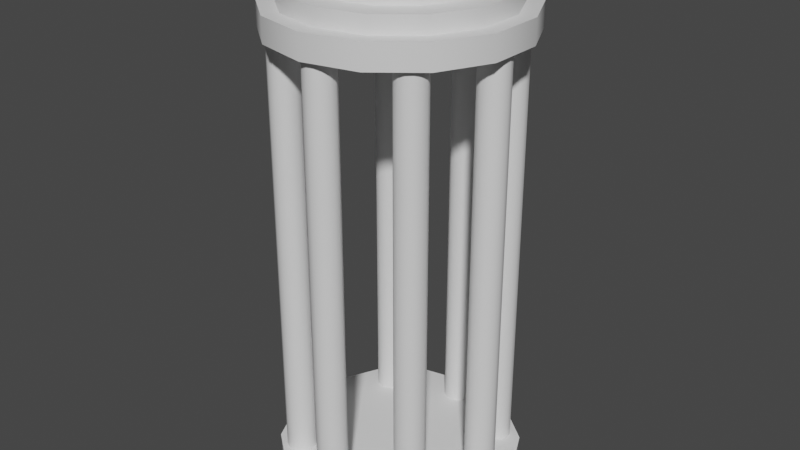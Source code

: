 # Source: CageHead.blend  (saved by Blender 2.81.16; exported with 4.5.12 LTS)
import bpy
from mathutils import Matrix  # noqa: F401  (used for matrix-valued properties, if any)

bpy.ops.wm.read_factory_settings(use_empty=True)
scene = bpy.context.scene
scene.name = 'Scene'

# ---- collections
col_collection = bpy.data.collections.new('Collection'); scene.collection.children.link(col_collection)

# ---- materials (node trees are filled in below, after node groups)
mat_material_002 = bpy.data.materials.new('Material.002')
mat_material_002.use_transparent_shadow = False
mat_material_001 = bpy.data.materials.new('Material.001')
mat_material_001.use_transparent_shadow = False

# ---- node groups
ng_auto_smooth = bpy.data.node_groups.new('Auto Smooth', 'GeometryNodeTree')
_s = ng_auto_smooth.interface.new_socket(name='Geometry', in_out='OUTPUT', socket_type='NodeSocketGeometry')
_s = ng_auto_smooth.interface.new_socket(name='Geometry', in_out='INPUT', socket_type='NodeSocketGeometry')
_s = ng_auto_smooth.interface.new_socket(name='Angle', in_out='INPUT', socket_type='NodeSocketFloat')
_s.subtype = 'ANGLE'
_s.min_value = 0.0
_s.max_value = 3.142
ng_auto_smooth.is_modifier = True
_N = ng_auto_smooth.nodes; _L = ng_auto_smooth.links
n0 = _N.new('NodeGroupOutput'); n0.name = 'Group Output'; n0.location = (480, -100)
n1 = _N.new('NodeGroupInput'); n1.name = 'Group Input'; n1.location = (-420, -300)
n2 = _N.new('NodeGroupInput'); n2.name = 'Group Input.001'; n2.location = (-60, -100)
n3 = _N.new('GeometryNodeSetShadeSmooth'); n3.name = 'Set Shade Smooth'; n3.location = (120, -100)
n3.domain = 'EDGE'
n4 = _N.new('GeometryNodeSetShadeSmooth'); n4.name = 'Set Shade Smooth.001'; n4.location = (300, -100)
n5 = _N.new('GeometryNodeInputMeshEdgeAngle'); n5.name = 'Edge Angle'; n5.location = (-420, -220)
n6 = _N.new('GeometryNodeInputEdgeSmooth'); n6.name = 'Is Edge Smooth'; n6.location = (-60, -160)
n7 = _N.new('GeometryNodeInputShadeSmooth'); n7.name = 'Is Face Smooth'; n7.location = (-240, -340)
n8 = _N.new('FunctionNodeBooleanMath'); n8.name = 'Boolean Math'; n8.location = (-60, -220)
n9 = _N.new('FunctionNodeCompare'); n9.name = 'Compare'; n9.location = (-240, -180)
n9.operation = 'LESS_EQUAL'
_L.new(n5.outputs[0], n9.inputs[0])
_L.new(n4.outputs[0], n0.inputs[0])
_L.new(n1.outputs[1], n9.inputs[1])
_L.new(n9.outputs[0], n8.inputs[0])
_L.new(n7.outputs[0], n8.inputs[1])
_L.new(n2.outputs[0], n3.inputs[0])
_L.new(n6.outputs[0], n3.inputs[1])
_L.new(n3.outputs[0], n4.inputs[0])
_L.new(n8.outputs[0], n3.inputs[2])
n0.is_active_output = True

# ---- material node trees
mat_material_002.use_nodes = True; mat_material_002.node_tree.nodes.clear()
_N = mat_material_002.node_tree.nodes; _L = mat_material_002.node_tree.links
n0 = _N.new('ShaderNodeOutputMaterial'); n0.name = 'Material Output'; n0.location = (300, 300)
n1 = _N.new('ShaderNodeBsdfPrincipled'); n1.name = 'Principled BSDF'; n1.location = (10, 300)
n1.distribution = 'GGX'
n1.subsurface_method = 'BURLEY'
n1.inputs[3].default_value = 1.45
n1.inputs[27].default_value = (0.0, 0.0, 0.0, 1.0)
n1.inputs[28].default_value = 1.0
_L.new(n1.outputs[0], n0.inputs[0])
n0.is_active_output = True
mat_material_001.use_nodes = True; mat_material_001.node_tree.nodes.clear()
_N = mat_material_001.node_tree.nodes; _L = mat_material_001.node_tree.links
n0 = _N.new('ShaderNodeOutputMaterial'); n0.name = 'Material Output'; n0.location = (300, 300)
n1 = _N.new('ShaderNodeBsdfPrincipled'); n1.name = 'Principled BSDF'; n1.location = (10, 300)
n1.distribution = 'GGX'
n1.subsurface_method = 'BURLEY'
n1.inputs[3].default_value = 1.45
n1.inputs[27].default_value = (0.0, 0.0, 0.0, 1.0)
n1.inputs[28].default_value = 1.0
_L.new(n1.outputs[0], n0.inputs[0])
n0.is_active_output = True

# ---- world
world_world = bpy.data.worlds.new('World'); scene.world = world_world
world_world.use_nodes = True; world_world.node_tree.nodes.clear()
_N = world_world.node_tree.nodes; _L = world_world.node_tree.links
n0 = _N.new('ShaderNodeOutputWorld'); n0.name = 'World Output'; n0.location = (300, 300)
n1 = _N.new('ShaderNodeBackground'); n1.name = 'Background'; n1.location = (10, 300)
n1.inputs[0].default_value = (0.05088, 0.05088, 0.05088, 1.0)
_L.new(n1.outputs[0], n0.inputs[0])
n0.is_active_output = True
world_world.color = (0.05088, 0.05088, 0.05088)
world_world.use_sun_shadow = False
world_world.sun_shadow_jitter_overblur = 0.0

# ---- meshes
me_cylinder_005 = bpy.data.meshes.new('Cylinder.005')
me_cylinder_005.from_pydata([(-0.009105, -5.688, -1.221), (-0.009105, -5.688, 0.7788), (0.4248, -5.787, -1.221), (0.4248, -5.787, 0.7788), (0.7727, -6.064, -1.221), (0.7727, -6.064, 0.7788), (0.9658, -6.465, -1.221), (0.9658, -6.465, 0.7788), (0.9658, -6.911, -1.221), (0.9658, -6.911, 0.7788), (0.7727, -7.311, -1.221), (0.7727, -7.311, 0.7788), (0.4248, -7.589, -1.221), (0.4248, -7.589, 0.7788), (-0.009105, -7.688, -1.221), (-0.009105, -7.688, 0.7788), (-0.443, -7.589, -1.221), (-0.443, -7.589, 0.7788), (-0.7909, -7.311, -1.221), (-0.7909, -7.311, 0.7788), (-0.984, -6.911, -1.221), (-0.984, -6.911, 0.7788), (-0.984, -6.465, -1.221), (-0.984, -6.465, 0.7788), (-0.7909, -6.064, -1.221), (-0.7909, -6.064, 0.7788), (-0.443, -5.787, -1.221), (-0.443, -5.787, 0.7788), (7.679, -4.51e-07, -1.221), (7.679, -4.51e-07, 0.7788), (7.58, -0.4339, -1.221), (7.58, -0.4339, 0.7788), (7.302, -0.7818, -1.221), (7.302, -0.7818, 0.7788), (6.901, -0.9749, -1.221), (6.901, -0.9749, 0.7788), (6.456, -0.9749, -1.221), (6.456, -0.9749, 0.7788), (6.055, -0.7818, -1.221), (6.055, -0.7818, 0.7788), (5.778, -0.4339, -1.221), (5.778, -0.4339, 0.7788), (5.679, -4.51e-07, -1.221), (5.679, -4.51e-07, 0.7788), (5.778, 0.4339, -1.221), (5.778, 0.4339, 0.7788), (6.055, 0.7818, -1.221), (6.055, 0.7818, 0.7788), (6.456, 0.9749, -1.221), (6.456, 0.9749, 0.7788), (6.901, 0.9749, -1.221), (6.901, 0.9749, 0.7788), (7.302, 0.7818, -1.221), (7.302, 0.7818, 0.7788), (7.58, 0.4339, -1.221), (7.58, 0.4339, 0.7788), (-5.697, 5.027e-07, -1.221), (-5.697, 5.027e-07, 0.7788), (-5.796, -0.4339, -1.221), (-5.796, -0.4339, 0.7788), (-6.074, -0.7818, -1.221), (-6.074, -0.7818, 0.7788), (-6.475, -0.9749, -1.221), (-6.475, -0.9749, 0.7788), (-6.92, -0.9749, -1.221), (-6.92, -0.9749, 0.7788), (-7.321, -0.7818, -1.221), (-7.321, -0.7818, 0.7788), (-7.598, -0.4339, -1.221), (-7.598, -0.4339, 0.7788), (-7.697, 5.027e-07, -1.221), (-7.697, 5.027e-07, 0.7788), (-7.598, 0.4339, -1.221), (-7.598, 0.4339, 0.7788), (-7.321, 0.7818, -1.221), (-7.321, 0.7818, 0.7788), (-6.92, 0.9749, -1.221), (-6.92, 0.9749, 0.7788), (-6.475, 0.9749, -1.221), (-6.475, 0.9749, 0.7788), (-6.074, 0.7818, -1.221), (-6.074, 0.7818, 0.7788), (-5.796, 0.4339, -1.221), (-5.796, 0.4339, 0.7788), (-0.009106, 7.688, -1.221), (-0.009106, 7.688, 0.7788), (0.4248, 7.589, -1.221), (0.4248, 7.589, 0.7788), (0.7727, 7.311, -1.221), (0.7727, 7.311, 0.7788), (0.9658, 6.911, -1.221), (0.9658, 6.911, 0.7788), (0.9658, 6.465, -1.221), (0.9658, 6.465, 0.7788), (0.7727, 6.064, -1.221), (0.7727, 6.064, 0.7788), (0.4248, 5.787, -1.221), (0.4248, 5.787, 0.7788), (-0.009105, 5.688, -1.221), (-0.009105, 5.688, 0.7788), (-0.443, 5.787, -1.221), (-0.443, 5.787, 0.7788), (-0.7909, 6.064, -1.221), (-0.7909, 6.064, 0.7788), (-0.984, 6.465, -1.221), (-0.984, 6.465, 0.7788), (-0.984, 6.911, -1.221), (-0.984, 6.911, 0.7788), (-0.7909, 7.311, -1.221), (-0.7909, 7.311, 0.7788), (-0.443, 7.589, -1.221), (-0.443, 7.589, 0.7788), (5.427, 5.436, -1.221), (5.427, 5.436, 0.7788), (5.664, 5.059, -1.221), (5.664, 5.059, 0.7788), (5.714, 4.617, -1.221), (5.714, 4.617, 0.7788), (5.567, 4.197, -1.221), (5.567, 4.197, 0.7788), (5.252, 3.882, -1.221), (5.252, 3.882, 0.7788), (4.832, 3.735, -1.221), (4.832, 3.735, 0.7788), (4.39, 3.785, -1.221), (4.39, 3.785, 0.7788), (4.013, 4.022, -1.221), (4.013, 4.022, 0.7788), (3.776, 4.399, -1.221), (3.776, 4.399, 0.7788), (3.726, 4.841, -1.221), (3.726, 4.841, 0.7788), (3.873, 5.261, -1.221), (3.873, 5.261, 0.7788), (4.188, 5.576, -1.221), (4.188, 5.576, 0.7788), (4.608, 5.723, -1.221), (4.608, 5.723, 0.7788), (5.05, 5.673, -1.221), (5.05, 5.673, 0.7788), (-4.031, -4.022, -1.221), (-4.031, -4.022, 0.7788), (-3.794, -4.399, -1.221), (-3.794, -4.399, 0.7788), (-3.745, -4.841, -1.221), (-3.745, -4.841, 0.7788), (-3.891, -5.261, -1.221), (-3.891, -5.261, 0.7788), (-4.206, -5.576, -1.221), (-4.206, -5.576, 0.7788), (-4.626, -5.723, -1.221), (-4.626, -5.723, 0.7788), (-5.069, -5.673, -1.221), (-5.069, -5.673, 0.7788), (-5.445, -5.436, -1.221), (-5.445, -5.436, 0.7788), (-5.682, -5.059, -1.221), (-5.682, -5.059, 0.7788), (-5.732, -4.617, -1.221), (-5.732, -4.617, 0.7788), (-5.585, -4.197, -1.221), (-5.585, -4.197, 0.7788), (-5.27, -3.882, -1.221), (-5.27, -3.882, 0.7788), (-4.85, -3.735, -1.221), (-4.85, -3.735, 0.7788), (-4.408, -3.785, -1.221), (-4.408, -3.785, 0.7788), (-5.445, 5.436, -1.221), (-5.445, 5.436, 0.7788), (-5.069, 5.673, -1.221), (-5.069, 5.673, 0.7788), (-4.626, 5.723, -1.221), (-4.626, 5.723, 0.7788), (-4.206, 5.576, -1.221), (-4.206, 5.576, 0.7788), (-3.891, 5.261, -1.221), (-3.891, 5.261, 0.7788), (-3.745, 4.841, -1.221), (-3.745, 4.841, 0.7788), (-3.794, 4.399, -1.221), (-3.794, 4.399, 0.7788), (-4.031, 4.022, -1.221), (-4.031, 4.022, 0.7788), (-4.408, 3.785, -1.221), (-4.408, 3.785, 0.7788), (-4.85, 3.735, -1.221), (-4.85, 3.735, 0.7788), (-5.27, 3.882, -1.221), (-5.27, 3.882, 0.7788), (-5.585, 4.197, -1.221), (-5.585, 4.197, 0.7788), (-5.732, 4.617, -1.221), (-5.732, 4.617, 0.7788), (-5.682, 5.059, -1.221), (-5.682, 5.059, 0.7788), (4.013, -4.022, -1.221), (4.013, -4.022, 0.7788), (4.39, -3.785, -1.221), (4.39, -3.785, 0.7788), (4.832, -3.735, -1.221), (4.832, -3.735, 0.7788), (5.252, -3.882, -1.221), (5.252, -3.882, 0.7788), (5.567, -4.197, -1.221), (5.567, -4.197, 0.7788), (5.714, -4.617, -1.221), (5.714, -4.617, 0.7788), (5.664, -5.059, -1.221), (5.664, -5.059, 0.7788), (5.427, -5.436, -1.221), (5.427, -5.436, 0.7788), (5.05, -5.673, -1.221), (5.05, -5.673, 0.7788), (4.608, -5.723, -1.221), (4.608, -5.723, 0.7788), (4.188, -5.576, -1.221), (4.188, -5.576, 0.7788), (3.873, -5.261, -1.221), (3.873, -5.261, 0.7788), (3.726, -4.841, -1.221), (3.726, -4.841, 0.7788), (3.776, -4.399, -1.221), (3.776, -4.399, 0.7788), (8.237, -4.469e-07, 0.8), (8.237, -4.469e-07, 0.6951), (7.423, -3.567, 0.8), (7.423, -3.567, 0.6951), (5.142, -6.427, 0.8), (5.142, -6.427, 0.6951), (1.845, -8.014, 0.8), (1.845, -8.014, 0.6951), (-1.813, -8.014, 0.8), (-1.813, -8.014, 0.6951), (-5.109, -6.427, 0.8), (-5.109, -6.427, 0.6951), (-7.39, -3.567, 0.8), (-7.39, -3.567, 0.6951), (-8.204, -9.695e-07, 0.8), (-8.204, -9.695e-07, 0.6951), (-7.39, 3.567, 0.8), (-7.39, 3.567, 0.6951), (-5.109, 6.427, 0.8), (-5.109, 6.427, 0.6951), (-1.813, 8.014, 0.8), (-1.813, 8.014, 0.6951), (1.845, 8.014, 0.8), (1.845, 8.014, 0.6951), (5.142, 6.427, 0.8), (5.142, 6.427, 0.6951), (7.423, 3.567, 0.8), (7.423, 3.567, 0.6951), (8.237, -4.469e-07, -1.199), (8.237, -4.469e-07, -1.304), (7.423, -3.567, -1.199), (7.423, -3.567, -1.304), (5.142, -6.427, -1.199), (5.142, -6.427, -1.304), (1.845, -8.014, -1.199), (1.845, -8.014, -1.304), (-1.813, -8.014, -1.199), (-1.813, -8.014, -1.304), (-5.109, -6.427, -1.199), (-5.109, -6.427, -1.304), (-7.39, -3.567, -1.199), (-7.39, -3.567, -1.304), (-8.204, -9.695e-07, -1.199), (-8.204, -9.695e-07, -1.304), (-7.39, 3.567, -1.199), (-7.39, 3.567, -1.304), (-5.109, 6.427, -1.199), (-5.109, 6.427, -1.304), (-1.813, 8.014, -1.199), (-1.813, 8.014, -1.304), (1.845, 8.014, -1.199), (1.845, 8.014, -1.304), (5.142, 6.427, -1.199), (5.142, 6.427, -1.304), (7.423, 3.567, -1.199), (7.423, 3.567, -1.304), (7.184, -5.421e-07, 0.8), (6.474, -3.11, 0.8), (4.485, -5.604, 0.8), (1.611, -6.988, 0.8), (-1.579, -6.988, 0.8), (-4.453, -5.604, 0.8), (-6.442, -3.11, 0.8), (-7.151, -9.977e-07, 0.8), (-6.442, 3.11, 0.8), (-4.453, 5.604, 0.8), (-1.579, 6.988, 0.8), (1.611, 6.988, 0.8), (4.485, 5.604, 0.8), (6.474, 3.11, 0.8), (7.184, -5.421e-07, 0.8727), (6.474, -3.11, 0.8727), (4.485, -5.604, 0.8727), (1.611, -6.988, 0.8727), (-1.579, -6.988, 0.8727), (-4.453, -5.604, 0.8727), (-6.442, -3.11, 0.8727), (-7.151, -9.977e-07, 0.8727), (-6.442, 3.11, 0.8727), (-4.453, 5.604, 0.8727), (-1.579, 6.988, 0.8727), (1.611, 6.988, 0.8727), (4.485, 5.604, 0.8727), (6.474, 3.11, 0.8727), (5.599, -5.573e-07, 0.8727), (5.047, -2.422, 0.8727), (3.497, -4.365, 0.8727), (1.259, -5.443, 0.8727), (-1.226, -5.443, 0.8727), (-3.465, -4.365, 0.8727), (-5.014, -2.422, 0.8727), (-5.567, -9.123e-07, 0.8727), (-5.014, 2.422, 0.8727), (-3.465, 4.365, 0.8727), (-1.226, 5.443, 0.8727), (1.259, 5.443, 0.8727), (3.497, 4.365, 0.8727), (5.047, 2.422, 0.8727), (3.052, -1.904e-08, 1.032), (5.599, -5.573e-07, 0.9682), (5.047, -2.422, 0.9682), (2.751, -1.317, 1.032), (3.497, -4.365, 0.9682), (1.909, -2.373, 1.032), (1.259, -5.443, 0.9682), (0.6917, -2.96, 1.032), (-1.226, -5.443, 0.9682), (-0.6593, -2.96, 1.032), (-3.465, -4.365, 0.9682), (-1.877, -2.373, 1.032), (-5.014, -2.422, 0.9682), (-2.719, -1.317, 1.032), (-5.567, -9.123e-07, 0.9682), (-3.019, 6.26e-08, 1.032), (-5.014, 2.422, 0.9682), (-2.719, 1.317, 1.032), (-3.465, 4.365, 0.9682), (-1.877, 2.373, 1.032), (-1.226, 5.443, 0.9682), (-0.6593, 2.96, 1.032), (1.259, 5.443, 0.9682), (0.6917, 2.96, 1.032), (3.497, 4.365, 0.9682), (1.909, 2.373, 1.032), (5.047, 2.422, 0.9682), (2.751, 1.317, 1.032)], [], [(0, 1, 3, 2), (2, 3, 5, 4), (4, 5, 7, 6), (6, 7, 9, 8), (8, 9, 11, 10), (10, 11, 13, 12), (12, 13, 15, 14), (14, 15, 17, 16), (16, 17, 19, 18), (18, 19, 21, 20), (20, 21, 23, 22), (22, 23, 25, 24), (3, 1, 27, 25, 23, 21, 19, 17, 15, 13, 11, 9, 7, 5), (24, 25, 27, 26), (26, 27, 1, 0), (0, 2, 4, 6, 8, 10, 12, 14, 16, 18, 20, 22, 24, 26), (28, 29, 31, 30), (30, 31, 33, 32), (32, 33, 35, 34), (34, 35, 37, 36), (36, 37, 39, 38), (38, 39, 41, 40), (40, 41, 43, 42), (42, 43, 45, 44), (44, 45, 47, 46), (46, 47, 49, 48), (48, 49, 51, 50), (50, 51, 53, 52), (31, 29, 55, 53, 51, 49, 47, 45, 43, 41, 39, 37, 35, 33), (52, 53, 55, 54), (54, 55, 29, 28), (28, 30, 32, 34, 36, 38, 40, 42, 44, 46, 48, 50, 52, 54), (56, 57, 59, 58), (58, 59, 61, 60), (60, 61, 63, 62), (62, 63, 65, 64), (64, 65, 67, 66), (66, 67, 69, 68), (68, 69, 71, 70), (70, 71, 73, 72), (72, 73, 75, 74), (74, 75, 77, 76), (76, 77, 79, 78), (78, 79, 81, 80), (59, 57, 83, 81, 79, 77, 75, 73, 71, 69, 67, 65, 63, 61), (80, 81, 83, 82), (82, 83, 57, 56), (56, 58, 60, 62, 64, 66, 68, 70, 72, 74, 76, 78, 80, 82), (84, 85, 87, 86), (86, 87, 89, 88), (88, 89, 91, 90), (90, 91, 93, 92), (92, 93, 95, 94), (94, 95, 97, 96), (96, 97, 99, 98), (98, 99, 101, 100), (100, 101, 103, 102), (102, 103, 105, 104), (104, 105, 107, 106), (106, 107, 109, 108), (87, 85, 111, 109, 107, 105, 103, 101, 99, 97, 95, 93, 91, 89), (108, 109, 111, 110), (110, 111, 85, 84), (84, 86, 88, 90, 92, 94, 96, 98, 100, 102, 104, 106, 108, 110), (112, 113, 115, 114), (114, 115, 117, 116), (116, 117, 119, 118), (118, 119, 121, 120), (120, 121, 123, 122), (122, 123, 125, 124), (124, 125, 127, 126), (126, 127, 129, 128), (128, 129, 131, 130), (130, 131, 133, 132), (132, 133, 135, 134), (134, 135, 137, 136), (115, 113, 139, 137, 135, 133, 131, 129, 127, 125, 123, 121, 119, 117), (136, 137, 139, 138), (138, 139, 113, 112), (112, 114, 116, 118, 120, 122, 124, 126, 128, 130, 132, 134, 136, 138), (140, 141, 143, 142), (142, 143, 145, 144), (144, 145, 147, 146), (146, 147, 149, 148), (148, 149, 151, 150), (150, 151, 153, 152), (152, 153, 155, 154), (154, 155, 157, 156), (156, 157, 159, 158), (158, 159, 161, 160), (160, 161, 163, 162), (162, 163, 165, 164), (143, 141, 167, 165, 163, 161, 159, 157, 155, 153, 151, 149, 147, 145), (164, 165, 167, 166), (166, 167, 141, 140), (140, 142, 144, 146, 148, 150, 152, 154, 156, 158, 160, 162, 164, 166), (168, 169, 171, 170), (170, 171, 173, 172), (172, 173, 175, 174), (174, 175, 177, 176), (176, 177, 179, 178), (178, 179, 181, 180), (180, 181, 183, 182), (182, 183, 185, 184), (184, 185, 187, 186), (186, 187, 189, 188), (188, 189, 191, 190), (190, 191, 193, 192), (171, 169, 195, 193, 191, 189, 187, 185, 183, 181, 179, 177, 175, 173), (192, 193, 195, 194), (194, 195, 169, 168), (168, 170, 172, 174, 176, 178, 180, 182, 184, 186, 188, 190, 192, 194), (196, 197, 199, 198), (198, 199, 201, 200), (200, 201, 203, 202), (202, 203, 205, 204), (204, 205, 207, 206), (206, 207, 209, 208), (208, 209, 211, 210), (210, 211, 213, 212), (212, 213, 215, 214), (214, 215, 217, 216), (216, 217, 219, 218), (218, 219, 221, 220), (199, 197, 223, 221, 219, 217, 215, 213, 211, 209, 207, 205, 203, 201), (220, 221, 223, 222), (222, 223, 197, 196), (196, 198, 200, 202, 204, 206, 208, 210, 212, 214, 216, 218, 220, 222), (224, 226, 227, 225), (226, 228, 229, 227), (228, 230, 231, 229), (230, 232, 233, 231), (232, 234, 235, 233), (234, 236, 237, 235), (236, 238, 239, 237), (238, 240, 241, 239), (240, 242, 243, 241), (242, 244, 245, 243), (244, 246, 247, 245), (246, 248, 249, 247), (227, 229, 231, 233, 235, 237, 239, 241, 243, 245, 247, 249, 251, 225), (248, 250, 251, 249), (250, 224, 225, 251), (234, 285, 286, 236), (252, 254, 255, 253), (254, 256, 257, 255), (256, 258, 259, 257), (258, 260, 261, 259), (260, 262, 263, 261), (262, 264, 265, 263), (264, 266, 267, 265), (266, 268, 269, 267), (268, 270, 271, 269), (270, 272, 273, 271), (272, 274, 275, 273), (274, 276, 277, 275), (255, 257, 259, 261, 263, 265, 267, 269, 271, 273, 275, 277, 279, 253), (276, 278, 279, 277), (278, 252, 253, 279), (252, 278, 276, 274, 272, 270, 268, 266, 264, 262, 260, 258, 256, 254), (286, 300, 301, 287), (244, 290, 291, 246), (230, 283, 284, 232), (240, 288, 289, 242), (250, 293, 280, 224), (226, 281, 282, 228), (236, 286, 287, 238), (246, 291, 292, 248), (232, 284, 285, 234), (242, 289, 290, 244), (228, 282, 283, 230), (238, 287, 288, 240), (224, 280, 281, 226), (248, 292, 293, 250), (302, 316, 317, 303), (287, 301, 302, 288), (280, 294, 295, 281), (288, 302, 303, 289), (281, 295, 296, 282), (289, 303, 304, 290), (282, 296, 297, 283), (290, 304, 305, 291), (283, 297, 298, 284), (291, 305, 306, 292), (284, 298, 299, 285), (292, 306, 307, 293), (285, 299, 300, 286), (293, 307, 294, 280), (311, 328, 330, 312), (295, 309, 310, 296), (303, 317, 318, 304), (296, 310, 311, 297), (304, 318, 319, 305), (297, 311, 312, 298), (305, 319, 320, 306), (298, 312, 313, 299), (306, 320, 321, 307), (299, 313, 314, 300), (307, 321, 308, 294), (300, 314, 315, 301), (301, 315, 316, 302), (294, 308, 309, 295), (321, 348, 323, 308), (319, 344, 346, 320), (312, 330, 332, 313), (320, 346, 348, 321), (313, 332, 334, 314), (314, 334, 336, 315), (309, 324, 326, 310), (315, 336, 338, 316), (316, 338, 340, 317), (322, 349, 347, 345, 343, 341, 339, 337, 335, 333, 331, 329, 327, 325), (317, 340, 342, 318), (310, 326, 328, 311), (318, 342, 344, 319), (323, 322, 325, 324), (324, 325, 327, 326), (326, 327, 329, 328), (328, 329, 331, 330), (330, 331, 333, 332), (332, 333, 335, 334), (334, 335, 337, 336), (336, 337, 339, 338), (338, 339, 341, 340), (340, 341, 343, 342), (342, 343, 345, 344), (344, 345, 347, 346), (346, 347, 349, 348), (348, 349, 322, 323), (308, 323, 324, 309)])
me_cylinder_005.polygons.foreach_set('use_smooth', [True] * 230)
me_cylinder_005.polygons.foreach_set('material_index', [0, 0, 0, 0, 0, 0, 0, 0, 0, 0, 0, 0, 0, 0, 0, 0, 0, 0, 0, 0, 0, 0, 0, 0, 0, 0, 0, 0, 0, 0, 0, 0, 0, 0, 0, 0, 0, 0, 0, 0, 0, 0, 0, 0, 0, 0, 0, 0, 0, 0, 0, 0, 0, 0, 0, 0, 0, 0, 0, 0, 0, 0, 0, 0, 0, 0, 0, 0, 0, 0, 0, 0, 0, 0, 0, 0, 0, 0, 0, 0, 0, 0, 0, 0, 0, 0, 0, 0, 0, 0, 0, 0, 0, 0, 0, 0, 0, 0, 0, 0, 0, 0, 0, 0, 0, 0, 0, 0, 0, 0, 0, 0, 0, 0, 0, 0, 0, 0, 0, 0, 0, 0, 0, 0, 0, 0, 0, 0, 1, 1, 1, 1, 1, 1, 1, 1, 1, 1, 1, 1, 1, 1, 1, 1, 1, 1, 1, 1, 1, 1, 1, 1, 1, 1, 1, 1, 1, 1, 1, 1, 1, 1, 1, 1, 1, 1, 1, 1, 1, 1, 1, 1, 1, 1, 1, 1, 1, 1, 1, 1, 1, 1, 1, 1, 1, 1, 1, 1, 1, 1, 1, 1, 1, 1, 1, 1, 1, 1, 1, 1, 1, 1, 1, 1, 1, 1, 1, 1, 1, 1, 1, 1, 1, 1, 1, 1, 1, 1, 1, 1, 1, 1, 1, 1, 1, 1, 1, 1, 1, 1])
_uv = me_cylinder_005.uv_layers.new(name='UVMap')
_uv.uv.foreach_set('vector', [1.0, 0.5, 1.0, 1.0, 0.9286, 1.0, 0.9286, 0.5, 0.9286, 0.5, 0.9286, 1.0, 0.8571, 1.0, 0.8571, 0.5, 0.8571, 0.5, 0.8571, 1.0, 0.7857, 1.0, 0.7857, 0.5, 0.7857, 0.5, 0.7857, 1.0, 0.7143, 1.0, 0.7143, 0.5, 0.7143, 0.5, 0.7143, 1.0, 0.6429, 1.0, 0.6429, 0.5, 0.6429, 0.5, 0.6429, 1.0, 0.5714, 1.0, 0.5714, 0.5, 0.5714, 0.5, 0.5714, 1.0, 0.5, 1.0, 0.5, 0.5, 0.5, 0.5, 0.5, 1.0, 0.4286, 1.0, 0.4286, 0.5, 0.4286, 0.5, 0.4286, 1.0, 0.3571, 1.0, 0.3571, 0.5, 0.3571, 0.5, 0.3571, 1.0, 0.2857, 1.0, 0.2857, 0.5, 0.2857, 0.5, 0.2857, 1.0, 0.2143, 1.0, 0.2143, 0.5, 0.2143, 0.5, 0.2143, 1.0, 0.1429, 1.0, 0.1429, 0.5, 0.3541, 0.4662, 0.25, 0.49, 0.1459, 0.4662, 0.06236, 0.3996, 0.01602, 0.3034, 0.01602, 0.1966, 0.06236, 0.1004, 0.1459, 0.03377, 0.25, 0.01, 0.3541, 0.03377, 0.4376, 0.1004, 0.484, 0.1966, 0.484, 0.3034, 0.4376, 0.3996, 0.1429, 0.5, 0.1429, 1.0, 0.07143, 1.0, 0.07143, 0.5, 0.07143, 0.5, 0.07143, 1.0, -1.341e-07, 1.0, -1.341e-07, 0.5, 0.75, 0.49, 0.8541, 0.4662, 0.9376, 0.3996, 0.984, 0.3034, 0.984, 0.1966, 0.9376, 0.1004, 0.8541, 0.03377, 0.75, 0.01, 0.6459, 0.03377, 0.5624, 0.1004, 0.516, 0.1966, 0.516, 0.3034, 0.5624, 0.3996, 0.6459, 0.4662, 1.0, 0.5, 1.0, 1.0, 0.9286, 1.0, 0.9286, 0.5, 0.9286, 0.5, 0.9286, 1.0, 0.8571, 1.0, 0.8571, 0.5, 0.8571, 0.5, 0.8571, 1.0, 0.7857, 1.0, 0.7857, 0.5, 0.7857, 0.5, 0.7857, 1.0, 0.7143, 1.0, 0.7143, 0.5, 0.7143, 0.5, 0.7143, 1.0, 0.6429, 1.0, 0.6429, 0.5, 0.6429, 0.5, 0.6429, 1.0, 0.5714, 1.0, 0.5714, 0.5, 0.5714, 0.5, 0.5714, 1.0, 0.5, 1.0, 0.5, 0.5, 0.5, 0.5, 0.5, 1.0, 0.4286, 1.0, 0.4286, 0.5, 0.4286, 0.5, 0.4286, 1.0, 0.3571, 1.0, 0.3571, 0.5, 0.3571, 0.5, 0.3571, 1.0, 0.2857, 1.0, 0.2857, 0.5, 0.2857, 0.5, 0.2857, 1.0, 0.2143, 1.0, 0.2143, 0.5, 0.2143, 0.5, 0.2143, 1.0, 0.1429, 1.0, 0.1429, 0.5, 0.3541, 0.4662, 0.25, 0.49, 0.1459, 0.4662, 0.06236, 0.3996, 0.01602, 0.3034, 0.01602, 0.1966, 0.06236, 0.1004, 0.1459, 0.03377, 0.25, 0.01, 0.3541, 0.03377, 0.4376, 0.1004, 0.484, 0.1966, 0.484, 0.3034, 0.4376, 0.3996, 0.1429, 0.5, 0.1429, 1.0, 0.07143, 1.0, 0.07143, 0.5, 0.07143, 0.5, 0.07143, 1.0, -1.341e-07, 1.0, -1.341e-07, 0.5, 0.75, 0.49, 0.8541, 0.4662, 0.9376, 0.3996, 0.984, 0.3034, 0.984, 0.1966, 0.9376, 0.1004, 0.8541, 0.03377, 0.75, 0.01, 0.6459, 0.03377, 0.5624, 0.1004, 0.516, 0.1966, 0.516, 0.3034, 0.5624, 0.3996, 0.6459, 0.4662, 1.0, 0.5, 1.0, 1.0, 0.9286, 1.0, 0.9286, 0.5, 0.9286, 0.5, 0.9286, 1.0, 0.8571, 1.0, 0.8571, 0.5, 0.8571, 0.5, 0.8571, 1.0, 0.7857, 1.0, 0.7857, 0.5, 0.7857, 0.5, 0.7857, 1.0, 0.7143, 1.0, 0.7143, 0.5, 0.7143, 0.5, 0.7143, 1.0, 0.6429, 1.0, 0.6429, 0.5, 0.6429, 0.5, 0.6429, 1.0, 0.5714, 1.0, 0.5714, 0.5, 0.5714, 0.5, 0.5714, 1.0, 0.5, 1.0, 0.5, 0.5, 0.5, 0.5, 0.5, 1.0, 0.4286, 1.0, 0.4286, 0.5, 0.4286, 0.5, 0.4286, 1.0, 0.3571, 1.0, 0.3571, 0.5, 0.3571, 0.5, 0.3571, 1.0, 0.2857, 1.0, 0.2857, 0.5, 0.2857, 0.5, 0.2857, 1.0, 0.2143, 1.0, 0.2143, 0.5, 0.2143, 0.5, 0.2143, 1.0, 0.1429, 1.0, 0.1429, 0.5, 0.3541, 0.4662, 0.25, 0.49, 0.1459, 0.4662, 0.06236, 0.3996, 0.01602, 0.3034, 0.01602, 0.1966, 0.06236, 0.1004, 0.1459, 0.03377, 0.25, 0.01, 0.3541, 0.03377, 0.4376, 0.1004, 0.484, 0.1966, 0.484, 0.3034, 0.4376, 0.3996, 0.1429, 0.5, 0.1429, 1.0, 0.07143, 1.0, 0.07143, 0.5, 0.07143, 0.5, 0.07143, 1.0, -1.341e-07, 1.0, -1.341e-07, 0.5, 0.75, 0.49, 0.8541, 0.4662, 0.9376, 0.3996, 0.984, 0.3034, 0.984, 0.1966, 0.9376, 0.1004, 0.8541, 0.03377, 0.75, 0.01, 0.6459, 0.03377, 0.5624, 0.1004, 0.516, 0.1966, 0.516, 0.3034, 0.5624, 0.3996, 0.6459, 0.4662, 1.0, 0.5, 1.0, 1.0, 0.9286, 1.0, 0.9286, 0.5, 0.9286, 0.5, 0.9286, 1.0, 0.8571, 1.0, 0.8571, 0.5, 0.8571, 0.5, 0.8571, 1.0, 0.7857, 1.0, 0.7857, 0.5, 0.7857, 0.5, 0.7857, 1.0, 0.7143, 1.0, 0.7143, 0.5, 0.7143, 0.5, 0.7143, 1.0, 0.6429, 1.0, 0.6429, 0.5, 0.6429, 0.5, 0.6429, 1.0, 0.5714, 1.0, 0.5714, 0.5, 0.5714, 0.5, 0.5714, 1.0, 0.5, 1.0, 0.5, 0.5, 0.5, 0.5, 0.5, 1.0, 0.4286, 1.0, 0.4286, 0.5, 0.4286, 0.5, 0.4286, 1.0, 0.3571, 1.0, 0.3571, 0.5, 0.3571, 0.5, 0.3571, 1.0, 0.2857, 1.0, 0.2857, 0.5, 0.2857, 0.5, 0.2857, 1.0, 0.2143, 1.0, 0.2143, 0.5, 0.2143, 0.5, 0.2143, 1.0, 0.1429, 1.0, 0.1429, 0.5, 0.3541, 0.4662, 0.25, 0.49, 0.1459, 0.4662, 0.06236, 0.3996, 0.01602, 0.3034, 0.01602, 0.1966, 0.06236, 0.1004, 0.1459, 0.03377, 0.25, 0.01, 0.3541, 0.03377, 0.4376, 0.1004, 0.484, 0.1966, 0.484, 0.3034, 0.4376, 0.3996, 0.1429, 0.5, 0.1429, 1.0, 0.07143, 1.0, 0.07143, 0.5, 0.07143, 0.5, 0.07143, 1.0, -1.341e-07, 1.0, -1.341e-07, 0.5, 0.75, 0.49, 0.8541, 0.4662, 0.9376, 0.3996, 0.984, 0.3034, 0.984, 0.1966, 0.9376, 0.1004, 0.8541, 0.03377, 0.75, 0.01, 0.6459, 0.03377, 0.5624, 0.1004, 0.516, 0.1966, 0.516, 0.3034, 0.5624, 0.3996, 0.6459, 0.4662, 1.0, 0.5, 1.0, 1.0, 0.9286, 1.0, 0.9286, 0.5, 0.9286, 0.5, 0.9286, 1.0, 0.8571, 1.0, 0.8571, 0.5, 0.8571, 0.5, 0.8571, 1.0, 0.7857, 1.0, 0.7857, 0.5, 0.7857, 0.5, 0.7857, 1.0, 0.7143, 1.0, 0.7143, 0.5, 0.7143, 0.5, 0.7143, 1.0, 0.6429, 1.0, 0.6429, 0.5, 0.6429, 0.5, 0.6429, 1.0, 0.5714, 1.0, 0.5714, 0.5, 0.5714, 0.5, 0.5714, 1.0, 0.5, 1.0, 0.5, 0.5, 0.5, 0.5, 0.5, 1.0, 0.4286, 1.0, 0.4286, 0.5, 0.4286, 0.5, 0.4286, 1.0, 0.3571, 1.0, 0.3571, 0.5, 0.3571, 0.5, 0.3571, 1.0, 0.2857, 1.0, 0.2857, 0.5, 0.2857, 0.5, 0.2857, 1.0, 0.2143, 1.0, 0.2143, 0.5, 0.2143, 0.5, 0.2143, 1.0, 0.1429, 1.0, 0.1429, 0.5, 0.3541, 0.4662, 0.25, 0.49, 0.1459, 0.4662, 0.06236, 0.3996, 0.01602, 0.3034, 0.01602, 0.1966, 0.06236, 0.1004, 0.1459, 0.03377, 0.25, 0.01, 0.3541, 0.03377, 0.4376, 0.1004, 0.484, 0.1966, 0.484, 0.3034, 0.4376, 0.3996, 0.1429, 0.5, 0.1429, 1.0, 0.07143, 1.0, 0.07143, 0.5, 0.07143, 0.5, 0.07143, 1.0, -1.341e-07, 1.0, -1.341e-07, 0.5, 0.75, 0.49, 0.8541, 0.4662, 0.9376, 0.3996, 0.984, 0.3034, 0.984, 0.1966, 0.9376, 0.1004, 0.8541, 0.03377, 0.75, 0.01, 0.6459, 0.03377, 0.5624, 0.1004, 0.516, 0.1966, 0.516, 0.3034, 0.5624, 0.3996, 0.6459, 0.4662, 1.0, 0.5, 1.0, 1.0, 0.9286, 1.0, 0.9286, 0.5, 0.9286, 0.5, 0.9286, 1.0, 0.8571, 1.0, 0.8571, 0.5, 0.8571, 0.5, 0.8571, 1.0, 0.7857, 1.0, 0.7857, 0.5, 0.7857, 0.5, 0.7857, 1.0, 0.7143, 1.0, 0.7143, 0.5, 0.7143, 0.5, 0.7143, 1.0, 0.6429, 1.0, 0.6429, 0.5, 0.6429, 0.5, 0.6429, 1.0, 0.5714, 1.0, 0.5714, 0.5, 0.5714, 0.5, 0.5714, 1.0, 0.5, 1.0, 0.5, 0.5, 0.5, 0.5, 0.5, 1.0, 0.4286, 1.0, 0.4286, 0.5, 0.4286, 0.5, 0.4286, 1.0, 0.3571, 1.0, 0.3571, 0.5, 0.3571, 0.5, 0.3571, 1.0, 0.2857, 1.0, 0.2857, 0.5, 0.2857, 0.5, 0.2857, 1.0, 0.2143, 1.0, 0.2143, 0.5, 0.2143, 0.5, 0.2143, 1.0, 0.1429, 1.0, 0.1429, 0.5, 0.3541, 0.4662, 0.25, 0.49, 0.1459, 0.4662, 0.06236, 0.3996, 0.01602, 0.3034, 0.01602, 0.1966, 0.06236, 0.1004, 0.1459, 0.03377, 0.25, 0.01, 0.3541, 0.03377, 0.4376, 0.1004, 0.484, 0.1966, 0.484, 0.3034, 0.4376, 0.3996, 0.1429, 0.5, 0.1429, 1.0, 0.07143, 1.0, 0.07143, 0.5, 0.07143, 0.5, 0.07143, 1.0, -1.341e-07, 1.0, -1.341e-07, 0.5, 0.75, 0.49, 0.8541, 0.4662, 0.9376, 0.3996, 0.984, 0.3034, 0.984, 0.1966, 0.9376, 0.1004, 0.8541, 0.03377, 0.75, 0.01, 0.6459, 0.03377, 0.5624, 0.1004, 0.516, 0.1966, 0.516, 0.3034, 0.5624, 0.3996, 0.6459, 0.4662, 1.0, 0.5, 1.0, 1.0, 0.9286, 1.0, 0.9286, 0.5, 0.9286, 0.5, 0.9286, 1.0, 0.8571, 1.0, 0.8571, 0.5, 0.8571, 0.5, 0.8571, 1.0, 0.7857, 1.0, 0.7857, 0.5, 0.7857, 0.5, 0.7857, 1.0, 0.7143, 1.0, 0.7143, 0.5, 0.7143, 0.5, 0.7143, 1.0, 0.6429, 1.0, 0.6429, 0.5, 0.6429, 0.5, 0.6429, 1.0, 0.5714, 1.0, 0.5714, 0.5, 0.5714, 0.5, 0.5714, 1.0, 0.5, 1.0, 0.5, 0.5, 0.5, 0.5, 0.5, 1.0, 0.4286, 1.0, 0.4286, 0.5, 0.4286, 0.5, 0.4286, 1.0, 0.3571, 1.0, 0.3571, 0.5, 0.3571, 0.5, 0.3571, 1.0, 0.2857, 1.0, 0.2857, 0.5, 0.2857, 0.5, 0.2857, 1.0, 0.2143, 1.0, 0.2143, 0.5, 0.2143, 0.5, 0.2143, 1.0, 0.1429, 1.0, 0.1429, 0.5, 0.3541, 0.4662, 0.25, 0.49, 0.1459, 0.4662, 0.06236, 0.3996, 0.01602, 0.3034, 0.01602, 0.1966, 0.06236, 0.1004, 0.1459, 0.03377, 0.25, 0.01, 0.3541, 0.03377, 0.4376, 0.1004, 0.484, 0.1966, 0.484, 0.3034, 0.4376, 0.3996, 0.1429, 0.5, 0.1429, 1.0, 0.07143, 1.0, 0.07143, 0.5, 0.07143, 0.5, 0.07143, 1.0, -1.341e-07, 1.0, -1.341e-07, 0.5, 0.75, 0.49, 0.8541, 0.4662, 0.9376, 0.3996, 0.984, 0.3034, 0.984, 0.1966, 0.9376, 0.1004, 0.8541, 0.03377, 0.75, 0.01, 0.6459, 0.03377, 0.5624, 0.1004, 0.516, 0.1966, 0.516, 0.3034, 0.5624, 0.3996, 0.6459, 0.4662, 1.0, 0.5, 1.0, 1.0, 0.9286, 1.0, 0.9286, 0.5, 0.9286, 0.5, 0.9286, 1.0, 0.8571, 1.0, 0.8571, 0.5, 0.8571, 0.5, 0.8571, 1.0, 0.7857, 1.0, 0.7857, 0.5, 0.7857, 0.5, 0.7857, 1.0, 0.7143, 1.0, 0.7143, 0.5, 0.7143, 0.5, 0.7143, 1.0, 0.6429, 1.0, 0.6429, 0.5, 0.6429, 0.5, 0.6429, 1.0, 0.5714, 1.0, 0.5714, 0.5, 0.5714, 0.5, 0.5714, 1.0, 0.5, 1.0, 0.5, 0.5, 0.5, 0.5, 0.5, 1.0, 0.4286, 1.0, 0.4286, 0.5, 0.4286, 0.5, 0.4286, 1.0, 0.3571, 1.0, 0.3571, 0.5, 0.3571, 0.5, 0.3571, 1.0, 0.2857, 1.0, 0.2857, 0.5, 0.2857, 0.5, 0.2857, 1.0, 0.2143, 1.0, 0.2143, 0.5, 0.2143, 0.5, 0.2143, 1.0, 0.1429, 1.0, 0.1429, 0.5, 0.3541, 0.4662, 0.25, 0.49, 0.1459, 0.4662, 0.06236, 0.3996, 0.01602, 0.3034, 0.01602, 0.1966, 0.06236, 0.1004, 0.1459, 0.03377, 0.25, 0.01, 0.3541, 0.03377, 0.4376, 0.1004, 0.484, 0.1966, 0.484, 0.3034, 0.4376, 0.3996, 0.1429, 0.5, 0.1429, 1.0, 0.07143, 1.0, 0.07143, 0.5, 0.07143, 0.5, 0.07143, 1.0, -1.341e-07, 1.0, -1.341e-07, 0.5, 0.75, 0.49, 0.8541, 0.4662, 0.9376, 0.3996, 0.984, 0.3034, 0.984, 0.1966, 0.9376, 0.1004, 0.8541, 0.03377, 0.75, 0.01, 0.6459, 0.03377, 0.5624, 0.1004, 0.516, 0.1966, 0.516, 0.3034, 0.5624, 0.3996, 0.6459, 0.4662, 1.0, 0.5, 0.9286, 0.5, 0.9286, 1.0, 1.0, 1.0, 0.9286, 0.5, 0.8571, 0.5, 0.8571, 1.0, 0.9286, 1.0, 0.8571, 0.5, 0.7857, 0.5, 0.7857, 1.0, 0.8571, 1.0, 0.7857, 0.5, 0.7143, 0.5, 0.7143, 1.0, 0.7857, 1.0, 0.7143, 0.5, 0.6429, 0.5, 0.6429, 1.0, 0.7143, 1.0, 0.6429, 0.5, 0.5714, 0.5, 0.5714, 1.0, 0.6429, 1.0, 0.5714, 0.5, 0.5, 0.5, 0.5, 1.0, 0.5714, 1.0, 0.5, 0.5, 0.4286, 0.5, 0.4286, 1.0, 0.5, 1.0, 0.4286, 0.5, 0.3571, 0.5, 0.3571, 1.0, 0.4286, 1.0, 0.3571, 0.5, 0.2857, 0.5, 0.2857, 1.0, 0.3571, 1.0, 0.2857, 0.5, 0.2143, 0.5, 0.2143, 1.0, 0.2857, 1.0, 0.2143, 0.5, 0.1429, 0.5, 0.1429, 1.0, 0.2143, 1.0, 0.3541, 0.4662, 0.4376, 0.3996, 0.484, 0.3034, 0.484, 0.1966, 0.4376, 0.1004, 0.3541, 0.03377, 0.25, 0.01, 0.1459, 0.03377, 0.06236, 0.1004, 0.01602, 0.1966, 0.01602, 0.3034, 0.06236, 0.3996, 0.1459, 0.4662, 0.25, 0.49, 0.1429, 0.5, 0.07143, 0.5, 0.07143, 1.0, 0.1429, 1.0, 0.07143, 0.5, -1.341e-07, 0.5, -1.341e-07, 1.0, 0.07143, 1.0, 0.6429, 0.5, 0.6429, 0.5, 0.5714, 0.5, 0.5714, 0.5, 1.0, 0.5, 0.9286, 0.5, 0.9286, 1.0, 1.0, 1.0, 0.9286, 0.5, 0.8571, 0.5, 0.8571, 1.0, 0.9286, 1.0, 0.8571, 0.5, 0.7857, 0.5, 0.7857, 1.0, 0.8571, 1.0, 0.7857, 0.5, 0.7143, 0.5, 0.7143, 1.0, 0.7857, 1.0, 0.7143, 0.5, 0.6429, 0.5, 0.6429, 1.0, 0.7143, 1.0, 0.6429, 0.5, 0.5714, 0.5, 0.5714, 1.0, 0.6429, 1.0, 0.5714, 0.5, 0.5, 0.5, 0.5, 1.0, 0.5714, 1.0, 0.5, 0.5, 0.4286, 0.5, 0.4286, 1.0, 0.5, 1.0, 0.4286, 0.5, 0.3571, 0.5, 0.3571, 1.0, 0.4286, 1.0, 0.3571, 0.5, 0.2857, 0.5, 0.2857, 1.0, 0.3571, 1.0, 0.2857, 0.5, 0.2143, 0.5, 0.2143, 1.0, 0.2857, 1.0, 0.2143, 0.5, 0.1429, 0.5, 0.1429, 1.0, 0.2143, 1.0, 0.3541, 0.4662, 0.4376, 0.3996, 0.484, 0.3034, 0.484, 0.1966, 0.4376, 0.1004, 0.3541, 0.03377, 0.25, 0.01, 0.1459, 0.03377, 0.06236, 0.1004, 0.01602, 0.1966, 0.01602, 0.3034, 0.06236, 0.3996, 0.1459, 0.4662, 0.25, 0.49, 0.1429, 0.5, 0.07143, 0.5, 0.07143, 1.0, 0.1429, 1.0, 0.07143, 0.5, -1.341e-07, 0.5, -1.341e-07, 1.0, 0.07143, 1.0, 0.75, 0.49, 0.6459, 0.4662, 0.5624, 0.3996, 0.516, 0.3034, 0.516, 0.1966, 0.5624, 0.1004, 0.6459, 0.03377, 0.75, 0.01, 0.8541, 0.03377, 0.9376, 0.1004, 0.984, 0.1966, 0.984, 0.3034, 0.9376, 0.3996, 0.8541, 0.4662, 0.5714, 0.5, 0.5714, 0.5, 0.5, 0.5, 0.5, 0.5, 0.2857, 0.5, 0.2857, 0.5, 0.2143, 0.5, 0.2143, 0.5, 0.7857, 0.5, 0.7857, 0.5, 0.7143, 0.5, 0.7143, 0.5, 0.4286, 0.5, 0.4286, 0.5, 0.3571, 0.5, 0.3571, 0.5, 0.07143, 0.5, 0.07143, 0.5, -1.341e-07, 0.5, -1.341e-07, 0.5, 0.9286, 0.5, 0.9286, 0.5, 0.8571, 0.5, 0.8571, 0.5, 0.5714, 0.5, 0.5714, 0.5, 0.5, 0.5, 0.5, 0.5, 0.2143, 0.5, 0.2143, 0.5, 0.1429, 0.5, 0.1429, 0.5, 0.7143, 0.5, 0.7143, 0.5, 0.6429, 0.5, 0.6429, 0.5, 0.3571, 0.5, 0.3571, 0.5, 0.2857, 0.5, 0.2857, 0.5, 0.8571, 0.5, 0.8571, 0.5, 0.7857, 0.5, 0.7857, 0.5, 0.5, 0.5, 0.5, 0.5, 0.4286, 0.5, 0.4286, 0.5, 1.0, 0.5, 1.0, 0.5, 0.9286, 0.5, 0.9286, 0.5, 0.1429, 0.5, 0.1429, 0.5, 0.07143, 0.5, 0.07143, 0.5, 0.4286, 0.5, 0.4286, 0.5, 0.3571, 0.5, 0.3571, 0.5, 0.5, 0.5, 0.5, 0.5, 0.4286, 0.5, 0.4286, 0.5, 1.0, 0.5, 1.0, 0.5, 0.9286, 0.5, 0.9286, 0.5, 0.4286, 0.5, 0.4286, 0.5, 0.3571, 0.5, 0.3571, 0.5, 0.9286, 0.5, 0.9286, 0.5, 0.8571, 0.5, 0.8571, 0.5, 0.3571, 0.5, 0.3571, 0.5, 0.2857, 0.5, 0.2857, 0.5, 0.8571, 0.5, 0.8571, 0.5, 0.7857, 0.5, 0.7857, 0.5, 0.2857, 0.5, 0.2857, 0.5, 0.2143, 0.5, 0.2143, 0.5, 0.7857, 0.5, 0.7857, 0.5, 0.7143, 0.5, 0.7143, 0.5, 0.2143, 0.5, 0.2143, 0.5, 0.1429, 0.5, 0.1429, 0.5, 0.7143, 0.5, 0.7143, 0.5, 0.6429, 0.5, 0.6429, 0.5, 0.1429, 0.5, 0.1429, 0.5, 0.07143, 0.5, 0.07143, 0.5, 0.6429, 0.5, 0.6429, 0.5, 0.5714, 0.5, 0.5714, 0.5, 0.07143, 0.5, 0.07143, 0.5, -1.341e-07, 0.5, -1.341e-07, 0.5, 0.7857, 0.5, 0.7857, 0.5, 0.7143, 0.5, 0.7143, 0.5, 0.9286, 0.5, 0.9286, 0.5, 0.8571, 0.5, 0.8571, 0.5, 0.3571, 0.5, 0.3571, 0.5, 0.2857, 0.5, 0.2857, 0.5, 0.8571, 0.5, 0.8571, 0.5, 0.7857, 0.5, 0.7857, 0.5, 0.2857, 0.5, 0.2857, 0.5, 0.2143, 0.5, 0.2143, 0.5, 0.7857, 0.5, 0.7857, 0.5, 0.7143, 0.5, 0.7143, 0.5, 0.2143, 0.5, 0.2143, 0.5, 0.1429, 0.5, 0.1429, 0.5, 0.7143, 0.5, 0.7143, 0.5, 0.6429, 0.5, 0.6429, 0.5, 0.1429, 0.5, 0.1429, 0.5, 0.07143, 0.5, 0.07143, 0.5, 0.6429, 0.5, 0.6429, 0.5, 0.5714, 0.5, 0.5714, 0.5, 0.07143, 0.5, 0.07143, 0.5, -1.341e-07, 0.5, -1.341e-07, 0.5, 0.5714, 0.5, 0.5714, 0.5, 0.5, 0.5, 0.5, 0.5, 0.5, 0.5, 0.5, 0.5, 0.4286, 0.5, 0.4286, 0.5, 1.0, 0.5, 1.0, 0.5, 0.9286, 0.5, 0.9286, 0.5, 0.07143, 0.5, 0.07143, 0.5, -1.341e-07, 0.5, -1.341e-07, 0.5, 0.2143, 0.5, 0.2143, 0.5, 0.1429, 0.5, 0.1429, 0.5, 0.7143, 0.5, 0.7143, 0.5, 0.6429, 0.5, 0.6429, 0.5, 0.1429, 0.5, 0.1429, 0.5, 0.07143, 0.5, 0.07143, 0.5, 0.6429, 0.5, 0.6429, 0.5, 0.5714, 0.5, 0.5714, 0.5, 0.5714, 0.5, 0.5714, 0.5, 0.5, 0.5, 0.5, 0.5, 0.9286, 0.5, 0.9286, 0.5, 0.8571, 0.5, 0.8571, 0.5, 0.5, 0.5, 0.5, 0.5, 0.4286, 0.5, 0.4286, 0.5, 0.4286, 0.5, 0.4286, 0.5, 0.3571, 0.5, 0.3571, 0.5, 0.75, 0.3805, 0.6934, 0.3676, 0.648, 0.3314, 0.6228, 0.279, 0.6228, 0.221, 0.648, 0.1686, 0.6934, 0.1324, 0.75, 0.1195, 0.8066, 0.1324, 0.852, 0.1686, 0.8772, 0.221, 0.8772, 0.279, 0.852, 0.3314, 0.8066, 0.3676, 0.3571, 0.5, 0.3571, 0.5, 0.2857, 0.5, 0.2857, 0.5, 0.8571, 0.5, 0.8571, 0.5, 0.7857, 0.5, 0.7857, 0.5, 0.2857, 0.5, 0.2857, 0.5, 0.2143, 0.5, 0.2143, 0.5, 1.0, 0.5, 0.9837, 0.5, 0.9449, 0.5, 0.9286, 0.5, 0.9286, 0.5, 0.9123, 0.5, 0.8734, 0.5, 0.8571, 0.5, 0.8571, 0.5, 0.8408, 0.5, 0.802, 0.5, 0.7857, 0.5, 0.7857, 0.5, 0.7694, 0.5, 0.7306, 0.5, 0.7143, 0.5, 0.7143, 0.5, 0.698, 0.5, 0.6592, 0.5, 0.6429, 0.5, 0.6429, 0.5, 0.6266, 0.5, 0.5877, 0.5, 0.5714, 0.5, 0.5714, 0.5, 0.5551, 0.5, 0.5163, 0.5, 0.5, 0.5, 0.5, 0.5, 0.4837, 0.5, 0.4449, 0.5, 0.4286, 0.5, 0.4286, 0.5, 0.4123, 0.5, 0.3734, 0.5, 0.3571, 0.5, 0.3571, 0.5, 0.3408, 0.5, 0.302, 0.5, 0.2857, 0.5, 0.2857, 0.5, 0.2694, 0.5, 0.2306, 0.5, 0.2143, 0.5, 0.2143, 0.5, 0.198, 0.5, 0.1592, 0.5, 0.1429, 0.5, 0.1429, 0.5, 0.1266, 0.5, 0.08772, 0.5, 0.07143, 0.5, 0.07143, 0.5, 0.05513, 0.5, 0.0163, 0.5, -1.341e-07, 0.5, 1.0, 0.5, 1.0, 0.5, 0.9286, 0.5, 0.9286, 0.5])
me_cylinder_005.materials.append(mat_material_002)
me_cylinder_005.materials.append(mat_material_001)
me_cylinder_005.use_remesh_fix_poles = True
me_cylinder_005.use_remesh_preserve_attributes = False
me_cylinder_005.use_mirror_vertex_groups = False
me_cylinder_005.update()

# ---- objects
ob_cylinder_004 = bpy.data.objects.new('Cylinder.004', me_cylinder_005)

# ---- transforms, parenting, visibility, modifiers, constraints
ob_cylinder_004.location = (-1.343e-08, -0.002501, 1.743)
ob_cylinder_004.rotation_euler = (0.0, -0.0, 1.571)
ob_cylinder_004.scale = (0.1545, 0.1545, 2.374)
ob_cylinder_004.lineart.crease_threshold = 0.0
_m = ob_cylinder_004.modifiers.new('Auto Smooth', 'NODES')
_m.node_group = ng_auto_smooth
_gi = [s.identifier for s in ng_auto_smooth.interface.items_tree if s.item_type == 'SOCKET' and s.in_out == 'INPUT']
_m[_gi[1]] = 0.5236  # Angle

# ---- collection membership
col_collection.objects.link(ob_cylinder_004)

# ---- scene / render settings (as saved in the file)
scene.frame_start = 1; scene.frame_end = 250; scene.frame_set(1)
scene.render.engine = 'BLENDER_EEVEE_NEXT'
scene.cycles.use_denoising = False
scene.cycles.samples = 128
scene.cycles.sampling_pattern = 'TABULATED_SOBOL'
scene.cycles.use_adaptive_sampling = False
scene.cycles.use_light_tree = False
scene.view_settings.view_transform = 'Filmic'
bpy.context.view_layer.update()

# ---- added for rendering (the .blend has no active camera and no usable light): camera, sun
cam_auto = bpy.data.cameras.new('AutoCamera')
cam_auto.lens = 50.0
cam_auto.sensor_width = 36.0
cam_auto.clip_end = 1000.0
ob_auto_camera = bpy.data.objects.new('AutoCamera', cam_auto)
scene.collection.objects.link(ob_auto_camera)
ob_auto_camera.location = (6.09018, -7.30821, 6.2933)
ob_auto_camera.rotation_euler = (1.09748, -7.21219e-08, 0.694738)
scene.camera = ob_auto_camera
light_auto_sun = bpy.data.lights.new('AutoSun', 'SUN')
light_auto_sun.energy = 3.0
light_auto_sun.angle = 0.0523599
ob_auto_sun = bpy.data.objects.new('AutoSun', light_auto_sun)
scene.collection.objects.link(ob_auto_sun)
ob_auto_sun.rotation_euler = (0.872665, 0.174533, 0.523599)
bpy.context.view_layer.update()
